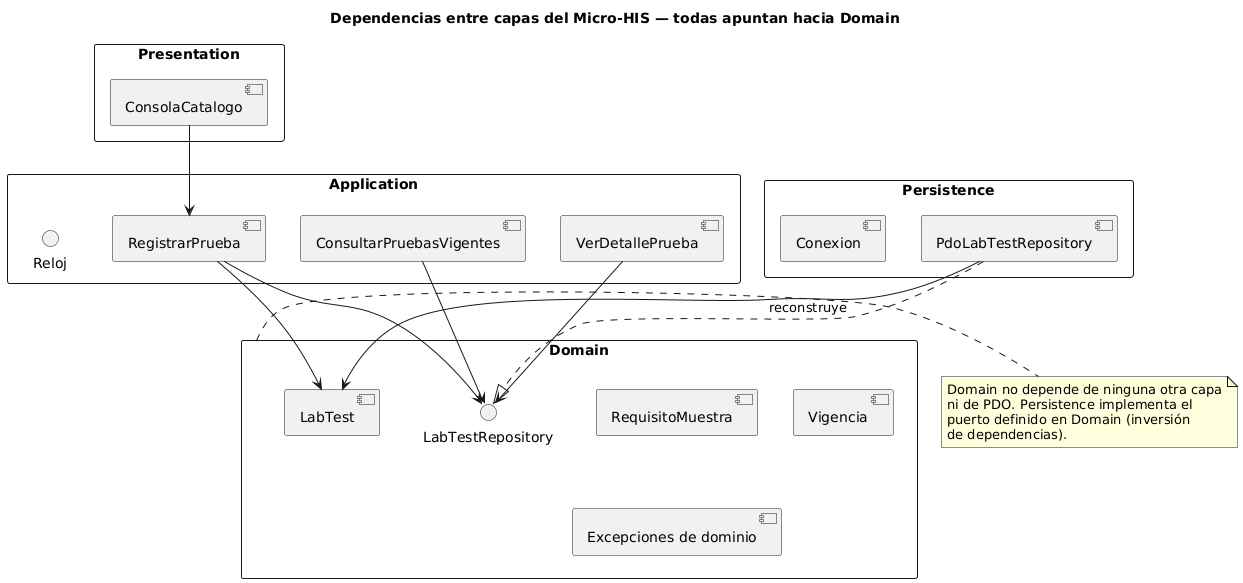

The diagram above was rendered by PlantUML. Its source (embedded in the PNG):
@startuml dependencias-capas
title Dependencias entre capas del Micro-HIS — todas apuntan hacia Domain
skinparam packageStyle rectangle

package "Presentation" as P {
  [ConsolaCatalogo]
}
package "Application" as A {
  [RegistrarPrueba]
  [ConsultarPruebasVigentes]
  [VerDetallePrueba]
  interface Reloj
}
package "Domain" as D {
  [LabTest]
  [RequisitoMuestra]
  [Vigencia]
  interface LabTestRepository
  [Excepciones de dominio]
}
package "Persistence" as Pe {
  [PdoLabTestRepository]
  [Conexion]
}

[ConsolaCatalogo] --> [RegistrarPrueba]
[RegistrarPrueba] --> [LabTest]
[RegistrarPrueba] --> LabTestRepository
[ConsultarPruebasVigentes] --> LabTestRepository
[VerDetallePrueba] --> LabTestRepository
[PdoLabTestRepository] ..|> LabTestRepository
[PdoLabTestRepository] --> [LabTest] : reconstruye

note right of D
  Domain no depende de ninguna otra capa
  ni de PDO. Persistence implementa el
  puerto definido en Domain (inversión
  de dependencias).
end note
@enduml